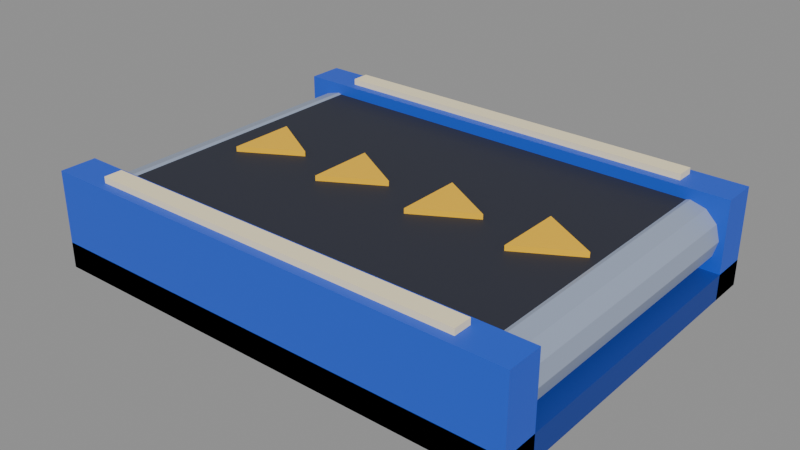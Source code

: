# Source: conveyor.blend  (saved by Blender 5.2.45; exported with 4.5.12 LTS)
import bpy
from mathutils import Matrix  # noqa: F401  (used for matrix-valued properties, if any)

bpy.ops.wm.read_factory_settings(use_empty=True)
scene = bpy.context.scene
scene.name = 'Scene'

# ---- collections
col_col_lowpoly = bpy.data.collections.new('COL_LowPoly'); scene.collection.children.link(col_col_lowpoly)

# ---- images (referenced by path relative to the original .blend; pixels are not part of the script)
import os
ASSET_DIR = os.environ.get("B2B_ASSET_DIR", "")  # directory of the original .blend (textures are referenced by path, not embedded)
HERE = os.path.dirname(os.path.abspath(__file__))  # packed textures are extracted next to this script under _unpacked/

def load_image(name, relpath, width, height, colorspace="sRGB"):
    """Load a texture the original file referenced (path relative to the .blend, or extracted next to this script)."""
    p = next((c for c in (os.path.join(HERE, relpath), os.path.join(ASSET_DIR, relpath)) if relpath and os.path.exists(c)), "")
    if p:
        img = bpy.data.images.load(p, check_existing=True)
        img.name = name
    else:  # same state as the original file: an image datablock whose file is absent (Cycles renders it pink)
        img = bpy.data.images.new(name, width, height)
        img.source = "FILE"
        img.filepath = "//" + (relpath or name)
    img.colorspace_settings.name = colorspace
    return img
img_conveyorbody_basecolor = load_image('ConveyorBody_BaseColor', '_unpacked/ConveyorBody_BaseColor.73aa4fe5.png', 96, 16, 'sRGB')
img_conveyorbody_maskmap = load_image('ConveyorBody_MaskMap', '_unpacked/ConveyorBody_MaskMap.2172cfcb.png', 96, 16, 'Non-Color')

# ---- materials (node trees are filled in below, after node groups)
mat_m_conveyorbody = bpy.data.materials.new('M_ConveyorBody')

# ---- material node trees
mat_m_conveyorbody.use_nodes = True; mat_m_conveyorbody.node_tree.nodes.clear()
_N = mat_m_conveyorbody.node_tree.nodes; _L = mat_m_conveyorbody.node_tree.links
n0 = _N.new('ShaderNodeBsdfPrincipled'); n0.name = 'Principled BSDF'; n0.location = (-200, 100)
n0.inputs[10].default_value = 0.005
n1 = _N.new('ShaderNodeOutputMaterial'); n1.name = 'Material Output'; n1.location = (200, 100)
n2 = _N.new('ShaderNodeTexImage'); n2.name = 'Image Texture'; n2.location = (0, 0)
n2.image = img_conveyorbody_basecolor
n2.interpolation = 'Closest'
n3 = _N.new('ShaderNodeTexImage'); n3.name = 'Image Texture.001'; n3.location = (0, 0)
n3.image = img_conveyorbody_maskmap
n3.interpolation = 'Closest'
n4 = _N.new('ShaderNodeSeparateColor'); n4.name = 'Separate Color'; n4.location = (0, 0)
n5 = _N.new('ShaderNodeMath'); n5.name = 'Math'; n5.location = (0, 0)
n5.operation = 'SUBTRACT'
n5.inputs[0].default_value = 1.0
_L.new(n0.outputs[0], n1.inputs[0])
_L.new(n2.outputs[0], n0.inputs[0])
_L.new(n3.outputs[0], n4.inputs[0])
_L.new(n4.outputs[0], n0.inputs[1])
_L.new(n3.outputs[1], n5.inputs[1])
_L.new(n5.outputs[0], n0.inputs[2])
n1.is_active_output = True

# ---- meshes
me_conveyorbody = bpy.data.meshes.new('ConveyorBody')
me_conveyorbody.from_pydata([(-0.47, -0.35, 0.0), (0.47, -0.35, 0.0), (0.47, 0.35, 0.0), (-0.47, 0.35, 0.0), (-0.47, -0.35, 0.05), (0.47, -0.35, 0.05), (0.47, 0.35, 0.05), (-0.47, 0.35, 0.05), (-0.4, -0.28, 0.05), (0.4, -0.28, 0.05), (0.4, 0.28, 0.05), (-0.4, 0.28, 0.05), (-0.4, -0.28, 0.168), (0.4, -0.28, 0.168), (0.4, 0.28, 0.168), (-0.4, 0.28, 0.168), (-0.47, -0.35, 0.0), (0.47, -0.35, 0.0), (0.47, -0.28, 0.0), (-0.47, -0.28, 0.0), (-0.47, -0.35, 0.19), (0.47, -0.35, 0.19), (0.47, -0.28, 0.19), (-0.47, -0.28, 0.19), (-0.37, -0.3325, 0.19), (0.37, -0.3325, 0.19), (0.37, -0.2975, 0.19), (-0.37, -0.2975, 0.19), (-0.37, -0.3325, 0.202), (0.37, -0.3325, 0.202), (0.37, -0.2975, 0.202), (-0.37, -0.2975, 0.202), (-0.47, 0.28, 0.0), (0.47, 0.28, 0.0), (0.47, 0.35, 0.0), (-0.47, 0.35, 0.0), (-0.47, 0.28, 0.19), (0.47, 0.28, 0.19), (0.47, 0.35, 0.19), (-0.47, 0.35, 0.19), (-0.37, 0.2975, 0.19), (0.37, 0.2975, 0.19), (0.37, 0.3325, 0.19), (-0.37, 0.3325, 0.19), (-0.37, 0.2975, 0.202), (0.37, 0.2975, 0.202), (0.37, 0.3325, 0.202), (-0.37, 0.3325, 0.202)], [], [(0, 3, 2, 1), (4, 5, 6, 7), (0, 1, 5, 4), (1, 2, 6, 5), (2, 3, 7, 6), (3, 0, 4, 7), (8, 11, 10, 9), (12, 13, 14, 15), (8, 9, 13, 12), (9, 10, 14, 13), (10, 11, 15, 14), (11, 8, 12, 15), (16, 19, 18, 17), (20, 21, 22, 23), (16, 17, 21, 20), (17, 18, 22, 21), (18, 19, 23, 22), (19, 16, 20, 23), (24, 27, 26, 25), (28, 29, 30, 31), (24, 25, 29, 28), (25, 26, 30, 29), (26, 27, 31, 30), (27, 24, 28, 31), (32, 35, 34, 33), (36, 37, 38, 39), (32, 33, 37, 36), (33, 34, 38, 37), (34, 35, 39, 38), (35, 32, 36, 39), (40, 43, 42, 41), (44, 45, 46, 47), (40, 41, 45, 44), (41, 42, 46, 45), (42, 43, 47, 46), (43, 40, 44, 47)])
_uv = me_conveyorbody.uv_layers.new(name='UVMap')
_uv.uv.foreach_set('vector', [0.25, 0.5, 0.25, 0.5, 0.25, 0.5, 0.25, 0.5, 0.25, 0.5, 0.25, 0.5, 0.25, 0.5, 0.25, 0.5, 0.25, 0.5, 0.25, 0.5, 0.25, 0.5, 0.25, 0.5, 0.25, 0.5, 0.25, 0.5, 0.25, 0.5, 0.25, 0.5, 0.25, 0.5, 0.25, 0.5, 0.25, 0.5, 0.25, 0.5, 0.25, 0.5, 0.25, 0.5, 0.25, 0.5, 0.25, 0.5, 0.75, 0.5, 0.75, 0.5, 0.75, 0.5, 0.75, 0.5, 0.75, 0.5, 0.75, 0.5, 0.75, 0.5, 0.75, 0.5, 0.75, 0.5, 0.75, 0.5, 0.75, 0.5, 0.75, 0.5, 0.75, 0.5, 0.75, 0.5, 0.75, 0.5, 0.75, 0.5, 0.75, 0.5, 0.75, 0.5, 0.75, 0.5, 0.75, 0.5, 0.75, 0.5, 0.75, 0.5, 0.75, 0.5, 0.75, 0.5, 0.08333, 0.5, 0.08333, 0.5, 0.08333, 0.5, 0.08333, 0.5, 0.08333, 0.5, 0.08333, 0.5, 0.08333, 0.5, 0.08333, 0.5, 0.08333, 0.5, 0.08333, 0.5, 0.08333, 0.5, 0.08333, 0.5, 0.08333, 0.5, 0.08333, 0.5, 0.08333, 0.5, 0.08333, 0.5, 0.08333, 0.5, 0.08333, 0.5, 0.08333, 0.5, 0.08333, 0.5, 0.08333, 0.5, 0.08333, 0.5, 0.08333, 0.5, 0.08333, 0.5, 0.4167, 0.5, 0.4167, 0.5, 0.4167, 0.5, 0.4167, 0.5, 0.4167, 0.5, 0.4167, 0.5, 0.4167, 0.5, 0.4167, 0.5, 0.4167, 0.5, 0.4167, 0.5, 0.4167, 0.5, 0.4167, 0.5, 0.4167, 0.5, 0.4167, 0.5, 0.4167, 0.5, 0.4167, 0.5, 0.4167, 0.5, 0.4167, 0.5, 0.4167, 0.5, 0.4167, 0.5, 0.4167, 0.5, 0.4167, 0.5, 0.4167, 0.5, 0.4167, 0.5, 0.08333, 0.5, 0.08333, 0.5, 0.08333, 0.5, 0.08333, 0.5, 0.08333, 0.5, 0.08333, 0.5, 0.08333, 0.5, 0.08333, 0.5, 0.08333, 0.5, 0.08333, 0.5, 0.08333, 0.5, 0.08333, 0.5, 0.08333, 0.5, 0.08333, 0.5, 0.08333, 0.5, 0.08333, 0.5, 0.08333, 0.5, 0.08333, 0.5, 0.08333, 0.5, 0.08333, 0.5, 0.08333, 0.5, 0.08333, 0.5, 0.08333, 0.5, 0.08333, 0.5, 0.4167, 0.5, 0.4167, 0.5, 0.4167, 0.5, 0.4167, 0.5, 0.4167, 0.5, 0.4167, 0.5, 0.4167, 0.5, 0.4167, 0.5, 0.4167, 0.5, 0.4167, 0.5, 0.4167, 0.5, 0.4167, 0.5, 0.4167, 0.5, 0.4167, 0.5, 0.4167, 0.5, 0.4167, 0.5, 0.4167, 0.5, 0.4167, 0.5, 0.4167, 0.5, 0.4167, 0.5, 0.4167, 0.5, 0.4167, 0.5, 0.4167, 0.5, 0.4167, 0.5])
me_conveyorbody.materials.append(mat_m_conveyorbody)
me_conveyorbody.update()
me_conveyorroller0 = bpy.data.meshes.new('ConveyorRoller0')
me_conveyorroller0.from_pydata([(0.06, 0.28, 0.0), (0.05196, 0.28, 0.03), (0.03, 0.28, 0.05196), (0.0, 0.28, 0.06), (-0.03, 0.28, 0.05196), (-0.05196, 0.28, 0.03), (-0.06, 0.28, 0.0), (-0.05196, 0.28, -0.03), (-0.03, 0.28, -0.05196), (0.0, 0.28, -0.06), (0.03, 0.28, -0.05196), (0.05196, 0.28, -0.03), (0.06, -0.28, 4.47e-08), (0.05196, -0.28, 0.03), (0.03, -0.28, 0.05196), (0.0, -0.28, 0.06), (-0.03, -0.28, 0.05196), (-0.05196, -0.28, 0.03), (-0.06, -0.28, 4.47e-08), (-0.05196, -0.28, -0.03), (-0.03, -0.28, -0.05196), (0.0, -0.28, -0.06), (0.03, -0.28, -0.05196), (0.05196, -0.28, -0.03)], [], [(0, 1, 13, 12), (1, 2, 14, 13), (2, 3, 15, 14), (3, 4, 16, 15), (4, 5, 17, 16), (5, 6, 18, 17), (6, 7, 19, 18), (7, 8, 20, 19), (8, 9, 21, 20), (9, 10, 22, 21), (10, 11, 23, 22), (11, 0, 12, 23), (11, 10, 9, 8, 7, 6, 5, 4, 3, 2, 1, 0), (12, 13, 14, 15, 16, 17, 18, 19, 20, 21, 22, 23)])
_uv = me_conveyorroller0.uv_layers.new(name='UVMap')
_uv.uv.foreach_set('vector', [0.9167, 0.5, 0.9167, 0.5, 0.9167, 0.5, 0.9167, 0.5, 0.9167, 0.5, 0.9167, 0.5, 0.9167, 0.5, 0.9167, 0.5, 0.9167, 0.5, 0.9167, 0.5, 0.9167, 0.5, 0.9167, 0.5, 0.9167, 0.5, 0.9167, 0.5, 0.9167, 0.5, 0.9167, 0.5, 0.9167, 0.5, 0.9167, 0.5, 0.9167, 0.5, 0.9167, 0.5, 0.9167, 0.5, 0.9167, 0.5, 0.9167, 0.5, 0.9167, 0.5, 0.9167, 0.5, 0.9167, 0.5, 0.9167, 0.5, 0.9167, 0.5, 0.9167, 0.5, 0.9167, 0.5, 0.9167, 0.5, 0.9167, 0.5, 0.9167, 0.5, 0.9167, 0.5, 0.9167, 0.5, 0.9167, 0.5, 0.9167, 0.5, 0.9167, 0.5, 0.9167, 0.5, 0.9167, 0.5, 0.9167, 0.5, 0.9167, 0.5, 0.9167, 0.5, 0.9167, 0.5, 0.9167, 0.5, 0.9167, 0.5, 0.9167, 0.5, 0.9167, 0.5, 0.9167, 0.5, 0.9167, 0.5, 0.9167, 0.5, 0.9167, 0.5, 0.9167, 0.5, 0.9167, 0.5, 0.9167, 0.5, 0.9167, 0.5, 0.9167, 0.5, 0.9167, 0.5, 0.9167, 0.5, 0.9167, 0.5, 0.9167, 0.5, 0.9167, 0.5, 0.9167, 0.5, 0.9167, 0.5, 0.9167, 0.5, 0.9167, 0.5, 0.9167, 0.5, 0.9167, 0.5, 0.9167, 0.5, 0.9167, 0.5, 0.9167, 0.5, 0.9167, 0.5])
me_conveyorroller0.materials.append(mat_m_conveyorbody)
me_conveyorroller0.update()
me_conveyorroller1 = bpy.data.meshes.new('ConveyorRoller1')
me_conveyorroller1.from_pydata([(0.06, 0.28, 0.0), (0.05196, 0.28, 0.03), (0.03, 0.28, 0.05196), (0.0, 0.28, 0.06), (-0.03, 0.28, 0.05196), (-0.05196, 0.28, 0.03), (-0.06, 0.28, 0.0), (-0.05196, 0.28, -0.03), (-0.03, 0.28, -0.05196), (0.0, 0.28, -0.06), (0.03, 0.28, -0.05196), (0.05196, 0.28, -0.03), (0.06, -0.28, 4.47e-08), (0.05196, -0.28, 0.03), (0.03, -0.28, 0.05196), (0.0, -0.28, 0.06), (-0.03, -0.28, 0.05196), (-0.05196, -0.28, 0.03), (-0.06, -0.28, 4.47e-08), (-0.05196, -0.28, -0.03), (-0.03, -0.28, -0.05196), (0.0, -0.28, -0.06), (0.03, -0.28, -0.05196), (0.05196, -0.28, -0.03)], [], [(0, 1, 13, 12), (1, 2, 14, 13), (2, 3, 15, 14), (3, 4, 16, 15), (4, 5, 17, 16), (5, 6, 18, 17), (6, 7, 19, 18), (7, 8, 20, 19), (8, 9, 21, 20), (9, 10, 22, 21), (10, 11, 23, 22), (11, 0, 12, 23), (11, 10, 9, 8, 7, 6, 5, 4, 3, 2, 1, 0), (12, 13, 14, 15, 16, 17, 18, 19, 20, 21, 22, 23)])
_uv = me_conveyorroller1.uv_layers.new(name='UVMap')
_uv.uv.foreach_set('vector', [0.9167, 0.5, 0.9167, 0.5, 0.9167, 0.5, 0.9167, 0.5, 0.9167, 0.5, 0.9167, 0.5, 0.9167, 0.5, 0.9167, 0.5, 0.9167, 0.5, 0.9167, 0.5, 0.9167, 0.5, 0.9167, 0.5, 0.9167, 0.5, 0.9167, 0.5, 0.9167, 0.5, 0.9167, 0.5, 0.9167, 0.5, 0.9167, 0.5, 0.9167, 0.5, 0.9167, 0.5, 0.9167, 0.5, 0.9167, 0.5, 0.9167, 0.5, 0.9167, 0.5, 0.9167, 0.5, 0.9167, 0.5, 0.9167, 0.5, 0.9167, 0.5, 0.9167, 0.5, 0.9167, 0.5, 0.9167, 0.5, 0.9167, 0.5, 0.9167, 0.5, 0.9167, 0.5, 0.9167, 0.5, 0.9167, 0.5, 0.9167, 0.5, 0.9167, 0.5, 0.9167, 0.5, 0.9167, 0.5, 0.9167, 0.5, 0.9167, 0.5, 0.9167, 0.5, 0.9167, 0.5, 0.9167, 0.5, 0.9167, 0.5, 0.9167, 0.5, 0.9167, 0.5, 0.9167, 0.5, 0.9167, 0.5, 0.9167, 0.5, 0.9167, 0.5, 0.9167, 0.5, 0.9167, 0.5, 0.9167, 0.5, 0.9167, 0.5, 0.9167, 0.5, 0.9167, 0.5, 0.9167, 0.5, 0.9167, 0.5, 0.9167, 0.5, 0.9167, 0.5, 0.9167, 0.5, 0.9167, 0.5, 0.9167, 0.5, 0.9167, 0.5, 0.9167, 0.5, 0.9167, 0.5, 0.9167, 0.5, 0.9167, 0.5, 0.9167, 0.5, 0.9167, 0.5])
me_conveyorroller1.materials.append(mat_m_conveyorbody)
me_conveyorroller1.update()
me_conveyorchevron0 = bpy.data.meshes.new('ConveyorChevron0')
me_conveyorchevron0.from_pydata([(0.075, 0.0, -0.005), (-0.0375, 0.06495, -0.005), (-0.0375, -0.06495, -0.005), (0.075, 0.0, 0.005), (-0.0375, 0.06495, 0.005), (-0.0375, -0.06495, 0.005)], [], [(0, 1, 4, 3), (1, 2, 5, 4), (2, 0, 3, 5), (2, 1, 0), (3, 4, 5)])
_uv = me_conveyorchevron0.uv_layers.new(name='UVMap')
_uv.uv.foreach_set('vector', [0.5833, 0.5, 0.5833, 0.5, 0.5833, 0.5, 0.5833, 0.5, 0.5833, 0.5, 0.5833, 0.5, 0.5833, 0.5, 0.5833, 0.5, 0.5833, 0.5, 0.5833, 0.5, 0.5833, 0.5, 0.5833, 0.5, 0.5833, 0.5, 0.5833, 0.5, 0.5833, 0.5, 0.5833, 0.5, 0.5833, 0.5, 0.5833, 0.5])
me_conveyorchevron0.materials.append(mat_m_conveyorbody)
me_conveyorchevron0.update()
me_conveyorchevron1 = bpy.data.meshes.new('ConveyorChevron1')
me_conveyorchevron1.from_pydata([(0.075, 0.0, -0.005), (-0.0375, 0.06495, -0.005), (-0.0375, -0.06495, -0.005), (0.075, 0.0, 0.005), (-0.0375, 0.06495, 0.005), (-0.0375, -0.06495, 0.005)], [], [(0, 1, 4, 3), (1, 2, 5, 4), (2, 0, 3, 5), (2, 1, 0), (3, 4, 5)])
_uv = me_conveyorchevron1.uv_layers.new(name='UVMap')
_uv.uv.foreach_set('vector', [0.5833, 0.5, 0.5833, 0.5, 0.5833, 0.5, 0.5833, 0.5, 0.5833, 0.5, 0.5833, 0.5, 0.5833, 0.5, 0.5833, 0.5, 0.5833, 0.5, 0.5833, 0.5, 0.5833, 0.5, 0.5833, 0.5, 0.5833, 0.5, 0.5833, 0.5, 0.5833, 0.5, 0.5833, 0.5, 0.5833, 0.5, 0.5833, 0.5])
me_conveyorchevron1.materials.append(mat_m_conveyorbody)
me_conveyorchevron1.update()
me_conveyorchevron2 = bpy.data.meshes.new('ConveyorChevron2')
me_conveyorchevron2.from_pydata([(0.075, 0.0, -0.005), (-0.0375, 0.06495, -0.005), (-0.0375, -0.06495, -0.005), (0.075, 0.0, 0.005), (-0.0375, 0.06495, 0.005), (-0.0375, -0.06495, 0.005)], [], [(0, 1, 4, 3), (1, 2, 5, 4), (2, 0, 3, 5), (2, 1, 0), (3, 4, 5)])
_uv = me_conveyorchevron2.uv_layers.new(name='UVMap')
_uv.uv.foreach_set('vector', [0.5833, 0.5, 0.5833, 0.5, 0.5833, 0.5, 0.5833, 0.5, 0.5833, 0.5, 0.5833, 0.5, 0.5833, 0.5, 0.5833, 0.5, 0.5833, 0.5, 0.5833, 0.5, 0.5833, 0.5, 0.5833, 0.5, 0.5833, 0.5, 0.5833, 0.5, 0.5833, 0.5, 0.5833, 0.5, 0.5833, 0.5, 0.5833, 0.5])
me_conveyorchevron2.materials.append(mat_m_conveyorbody)
me_conveyorchevron2.update()
me_conveyorchevron3 = bpy.data.meshes.new('ConveyorChevron3')
me_conveyorchevron3.from_pydata([(0.075, 0.0, -0.005), (-0.0375, 0.06495, -0.005), (-0.0375, -0.06495, -0.005), (0.075, 0.0, 0.005), (-0.0375, 0.06495, 0.005), (-0.0375, -0.06495, 0.005)], [], [(0, 1, 4, 3), (1, 2, 5, 4), (2, 0, 3, 5), (2, 1, 0), (3, 4, 5)])
_uv = me_conveyorchevron3.uv_layers.new(name='UVMap')
_uv.uv.foreach_set('vector', [0.5833, 0.5, 0.5833, 0.5, 0.5833, 0.5, 0.5833, 0.5, 0.5833, 0.5, 0.5833, 0.5, 0.5833, 0.5, 0.5833, 0.5, 0.5833, 0.5, 0.5833, 0.5, 0.5833, 0.5, 0.5833, 0.5, 0.5833, 0.5, 0.5833, 0.5, 0.5833, 0.5, 0.5833, 0.5, 0.5833, 0.5, 0.5833, 0.5])
me_conveyorchevron3.materials.append(mat_m_conveyorbody)
me_conveyorchevron3.update()
me_conveyorchevron4 = bpy.data.meshes.new('ConveyorChevron4')
me_conveyorchevron4.from_pydata([(0.075, 0.0, -0.005), (-0.0375, 0.06495, -0.005), (-0.0375, -0.06495, -0.005), (0.075, 0.0, 0.005), (-0.0375, 0.06495, 0.005), (-0.0375, -0.06495, 0.005)], [], [(0, 1, 4, 3), (1, 2, 5, 4), (2, 0, 3, 5), (2, 1, 0), (3, 4, 5)])
_uv = me_conveyorchevron4.uv_layers.new(name='UVMap')
_uv.uv.foreach_set('vector', [0.5833, 0.5, 0.5833, 0.5, 0.5833, 0.5, 0.5833, 0.5, 0.5833, 0.5, 0.5833, 0.5, 0.5833, 0.5, 0.5833, 0.5, 0.5833, 0.5, 0.5833, 0.5, 0.5833, 0.5, 0.5833, 0.5, 0.5833, 0.5, 0.5833, 0.5, 0.5833, 0.5, 0.5833, 0.5, 0.5833, 0.5, 0.5833, 0.5])
me_conveyorchevron4.materials.append(mat_m_conveyorbody)
me_conveyorchevron4.update()

# ---- objects
ob_conveyor = bpy.data.objects.new('Conveyor', None)
ob_conveyorbody = bpy.data.objects.new('ConveyorBody', me_conveyorbody)
ob_conveyorroller0 = bpy.data.objects.new('ConveyorRoller0', me_conveyorroller0)
ob_conveyorroller1 = bpy.data.objects.new('ConveyorRoller1', me_conveyorroller1)
ob_conveyorchevron0 = bpy.data.objects.new('ConveyorChevron0', me_conveyorchevron0)
ob_conveyorchevron1 = bpy.data.objects.new('ConveyorChevron1', me_conveyorchevron1)
ob_conveyorchevron2 = bpy.data.objects.new('ConveyorChevron2', me_conveyorchevron2)
ob_conveyorchevron3 = bpy.data.objects.new('ConveyorChevron3', me_conveyorchevron3)
ob_conveyorchevron4 = bpy.data.objects.new('ConveyorChevron4', me_conveyorchevron4)

# ---- transforms, parenting, visibility, modifiers, constraints
ob_conveyor.location = (0.0, 0.0, 0.0)
ob_conveyorbody.parent = ob_conveyor
ob_conveyorbody.location = (0.0, 0.0, 0.0)
ob_conveyorroller0.parent = ob_conveyor
ob_conveyorroller0.location = (-0.4, 0.0, 0.11)
ob_conveyorroller1.parent = ob_conveyor
ob_conveyorroller1.location = (0.4, 0.0, 0.11)
ob_conveyorchevron0.parent = ob_conveyor
ob_conveyorchevron0.location = (-0.39, 0.0, 0.173)
ob_conveyorchevron0.scale = (0.001, 0.001, 0.001)
ob_conveyorchevron1.parent = ob_conveyor
ob_conveyorchevron1.location = (-0.3, 0.0, 0.173)
ob_conveyorchevron2.parent = ob_conveyor
ob_conveyorchevron2.location = (-0.1, 0.0, 0.173)
ob_conveyorchevron3.parent = ob_conveyor
ob_conveyorchevron3.location = (0.1, 0.0, 0.173)
ob_conveyorchevron4.parent = ob_conveyor
ob_conveyorchevron4.location = (0.3, 0.0, 0.173)

# ---- collection membership
scene.collection.objects.link(ob_conveyor)
col_col_lowpoly.objects.link(ob_conveyorbody)
col_col_lowpoly.objects.link(ob_conveyorroller0)
col_col_lowpoly.objects.link(ob_conveyorroller1)
col_col_lowpoly.objects.link(ob_conveyorchevron0)
col_col_lowpoly.objects.link(ob_conveyorchevron1)
col_col_lowpoly.objects.link(ob_conveyorchevron2)
col_col_lowpoly.objects.link(ob_conveyorchevron3)
col_col_lowpoly.objects.link(ob_conveyorchevron4)

# ---- scene / render settings (as saved in the file)
scene.frame_start = 1; scene.frame_end = 250; scene.frame_set(1)
scene.render.engine = 'BLENDER_EEVEE_NEXT'
scene.render.fps = 30
scene.render.bake_bias = 0.0
scene.render.bake_samples = 0
scene.render.compositor_device = 'GPU'
scene.eevee.use_volume_custom_range = False
scene.eevee.fast_gi_thickness_near = 0.1
scene.eevee.fast_gi_thickness_far = 0.0
scene.eevee.ray_tracing_options.screen_trace_thickness = 0.1
bpy.context.view_layer.update()

# ---- added for rendering (the .blend has no active camera and no usable light): camera, sun + grey world if the file has none
cam_auto = bpy.data.cameras.new('AutoCamera')
cam_auto.lens = 50.0
cam_auto.sensor_width = 36.0
cam_auto.clip_end = 1000.0
ob_auto_camera = bpy.data.objects.new('AutoCamera', cam_auto)
scene.collection.objects.link(ob_auto_camera)
ob_auto_camera.location = (1.10036, -1.32043, 0.981286)
ob_auto_camera.rotation_euler = (1.09748, -7.21219e-08, 0.694738)
scene.camera = ob_auto_camera
light_auto_sun = bpy.data.lights.new('AutoSun', 'SUN')
light_auto_sun.energy = 3.0
light_auto_sun.angle = 0.0523599
ob_auto_sun = bpy.data.objects.new('AutoSun', light_auto_sun)
scene.collection.objects.link(ob_auto_sun)
ob_auto_sun.rotation_euler = (0.872665, 0.174533, 0.523599)
if scene.world is None:
    world_auto = bpy.data.worlds.new('AutoWorld')
    world_auto.color = (0.3, 0.3, 0.3)
    scene.world = world_auto
bpy.context.view_layer.update()
